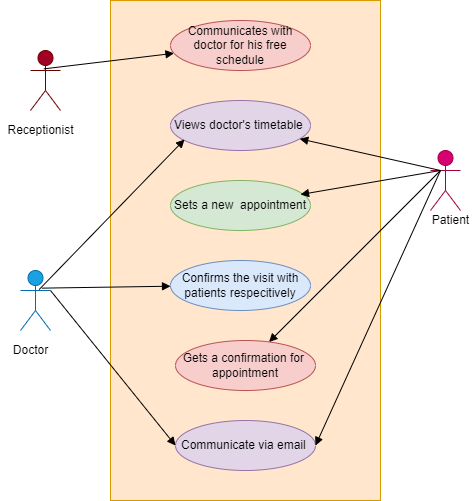

The diagram above was exported from draw.io. Its source (the exported page's mxGraphModel, read from the mxfile embedded in the PNG):
<mxGraphModel dx="782" dy="421" grid="1" gridSize="10" guides="1" tooltips="1" connect="1" arrows="1" fold="1" page="1" pageScale="1" pageWidth="850" pageHeight="1100" math="0" shadow="0">
  <root>
    <mxCell id="0" />
    <mxCell id="1" parent="0" />
    <mxCell id="yhmCOnzuPtErMQb7N4cv-2" value="Patient" style="shape=umlActor;verticalLabelPosition=bottom;verticalAlign=top;html=1;fillColor=#d80073;fontColor=#ffffff;strokeColor=#A50040;" vertex="1" parent="1">
      <mxGeometry x="520" y="210" width="30" height="60" as="geometry" />
    </mxCell>
    <mxCell id="yhmCOnzuPtErMQb7N4cv-3" value="Receptionist" style="shape=umlActor;verticalLabelPosition=bottom;verticalAlign=top;html=1;fillColor=#a20025;fontColor=#ffffff;strokeColor=#6F0000;" vertex="1" parent="1">
      <mxGeometry x="120" y="110" width="30" height="60" as="geometry" />
    </mxCell>
    <mxCell id="yhmCOnzuPtErMQb7N4cv-4" value="" style="shape=umlActor;verticalLabelPosition=bottom;verticalAlign=top;html=1;fillColor=#1ba1e2;fontColor=#ffffff;strokeColor=#006EAF;" vertex="1" parent="1">
      <mxGeometry x="110" y="330" width="30" height="60" as="geometry" />
    </mxCell>
    <mxCell id="yhmCOnzuPtErMQb7N4cv-9" value="" style="html=1;fillColor=#ffe6cc;strokeColor=#d79b00;" vertex="1" parent="1">
      <mxGeometry x="200" y="60" width="270" height="500" as="geometry" />
    </mxCell>
    <mxCell id="yhmCOnzuPtErMQb7N4cv-10" value="Communicates with doctor for his free schedule" style="ellipse;whiteSpace=wrap;html=1;fillColor=#f8cecc;strokeColor=#b85450;" vertex="1" parent="1">
      <mxGeometry x="260" y="80" width="140" height="50" as="geometry" />
    </mxCell>
    <mxCell id="yhmCOnzuPtErMQb7N4cv-11" value="Views doctor's timetable&amp;nbsp;" style="ellipse;whiteSpace=wrap;html=1;fillColor=#e1d5e7;strokeColor=#9673a6;" vertex="1" parent="1">
      <mxGeometry x="260" y="160" width="140" height="50" as="geometry" />
    </mxCell>
    <mxCell id="yhmCOnzuPtErMQb7N4cv-12" value="Sets a new&amp;nbsp; appointment" style="ellipse;whiteSpace=wrap;html=1;fillColor=#d5e8d4;strokeColor=#82b366;" vertex="1" parent="1">
      <mxGeometry x="260" y="240" width="140" height="50" as="geometry" />
    </mxCell>
    <mxCell id="yhmCOnzuPtErMQb7N4cv-13" value="Confirms the visit with patients respecitively" style="ellipse;whiteSpace=wrap;html=1;fillColor=#dae8fc;strokeColor=#6c8ebf;" vertex="1" parent="1">
      <mxGeometry x="260" y="320" width="140" height="50" as="geometry" />
    </mxCell>
    <mxCell id="yhmCOnzuPtErMQb7N4cv-26" value="Gets a confirmation for&amp;nbsp; appointment" style="ellipse;whiteSpace=wrap;html=1;fillColor=#f8cecc;strokeColor=#b85450;" vertex="1" parent="1">
      <mxGeometry x="265" y="400" width="140" height="50" as="geometry" />
    </mxCell>
    <mxCell id="yhmCOnzuPtErMQb7N4cv-28" value="" style="html=1;verticalAlign=bottom;endArrow=block;rounded=0;exitX=0.444;exitY=0.306;exitDx=0;exitDy=0;exitPerimeter=0;" edge="1" parent="1" source="yhmCOnzuPtErMQb7N4cv-3" target="yhmCOnzuPtErMQb7N4cv-10">
      <mxGeometry width="80" relative="1" as="geometry">
        <mxPoint x="150" y="120" as="sourcePoint" />
        <mxPoint x="230" y="120" as="targetPoint" />
      </mxGeometry>
    </mxCell>
    <mxCell id="yhmCOnzuPtErMQb7N4cv-29" value="" style="html=1;verticalAlign=bottom;endArrow=block;rounded=0;entryX=0.1;entryY=0.78;entryDx=0;entryDy=0;entryPerimeter=0;exitX=0.622;exitY=0.317;exitDx=0;exitDy=0;exitPerimeter=0;" edge="1" parent="1" source="yhmCOnzuPtErMQb7N4cv-4" target="yhmCOnzuPtErMQb7N4cv-11">
      <mxGeometry width="80" relative="1" as="geometry">
        <mxPoint x="160" y="380" as="sourcePoint" />
        <mxPoint x="160" y="370" as="targetPoint" />
      </mxGeometry>
    </mxCell>
    <mxCell id="yhmCOnzuPtErMQb7N4cv-30" value="" style="html=1;verticalAlign=bottom;endArrow=block;rounded=0;" edge="1" parent="1" target="yhmCOnzuPtErMQb7N4cv-11">
      <mxGeometry width="80" relative="1" as="geometry">
        <mxPoint x="530" y="230" as="sourcePoint" />
        <mxPoint x="470" y="180" as="targetPoint" />
        <Array as="points" />
      </mxGeometry>
    </mxCell>
    <mxCell id="yhmCOnzuPtErMQb7N4cv-31" value="" style="html=1;verticalAlign=bottom;endArrow=block;rounded=0;" edge="1" parent="1">
      <mxGeometry x="-1" y="-95" width="80" relative="1" as="geometry">
        <mxPoint x="530" y="230" as="sourcePoint" />
        <mxPoint x="390" y="254" as="targetPoint" />
        <mxPoint x="37" y="-23" as="offset" />
      </mxGeometry>
    </mxCell>
    <mxCell id="yhmCOnzuPtErMQb7N4cv-32" value="" style="html=1;verticalAlign=bottom;endArrow=block;rounded=0;" edge="1" parent="1" target="yhmCOnzuPtErMQb7N4cv-26">
      <mxGeometry width="80" relative="1" as="geometry">
        <mxPoint x="530" y="230" as="sourcePoint" />
        <mxPoint x="550" y="330" as="targetPoint" />
      </mxGeometry>
    </mxCell>
    <mxCell id="yhmCOnzuPtErMQb7N4cv-33" value="" style="html=1;verticalAlign=bottom;endArrow=block;rounded=0;exitX=0.711;exitY=0.294;exitDx=0;exitDy=0;exitPerimeter=0;" edge="1" parent="1" source="yhmCOnzuPtErMQb7N4cv-4" target="yhmCOnzuPtErMQb7N4cv-13">
      <mxGeometry width="80" relative="1" as="geometry">
        <mxPoint x="100" y="420" as="sourcePoint" />
        <mxPoint x="180" y="420" as="targetPoint" />
      </mxGeometry>
    </mxCell>
    <mxCell id="yhmCOnzuPtErMQb7N4cv-34" value="Communicate via email&amp;nbsp;" style="ellipse;whiteSpace=wrap;html=1;fillColor=#e1d5e7;strokeColor=#9673a6;" vertex="1" parent="1">
      <mxGeometry x="265" y="480" width="140" height="50" as="geometry" />
    </mxCell>
    <mxCell id="yhmCOnzuPtErMQb7N4cv-35" value="" style="html=1;verticalAlign=bottom;endArrow=block;rounded=0;entryX=0;entryY=0.5;entryDx=0;entryDy=0;exitX=1;exitY=0.3333333333333333;exitDx=0;exitDy=0;exitPerimeter=0;" edge="1" parent="1" source="yhmCOnzuPtErMQb7N4cv-4" target="yhmCOnzuPtErMQb7N4cv-34">
      <mxGeometry width="80" relative="1" as="geometry">
        <mxPoint x="100" y="470" as="sourcePoint" />
        <mxPoint x="180" y="470" as="targetPoint" />
      </mxGeometry>
    </mxCell>
    <mxCell id="yhmCOnzuPtErMQb7N4cv-36" value="" style="html=1;verticalAlign=bottom;endArrow=block;rounded=0;entryX=1;entryY=0.5;entryDx=0;entryDy=0;" edge="1" parent="1" target="yhmCOnzuPtErMQb7N4cv-34">
      <mxGeometry width="80" relative="1" as="geometry">
        <mxPoint x="530" y="230" as="sourcePoint" />
        <mxPoint x="560" y="460" as="targetPoint" />
      </mxGeometry>
    </mxCell>
    <mxCell id="yhmCOnzuPtErMQb7N4cv-39" value="Patient" style="text;html=1;align=center;verticalAlign=middle;resizable=0;points=[];autosize=1;strokeColor=none;fillColor=none;" vertex="1" parent="1">
      <mxGeometry x="515" y="270" width="50" height="20" as="geometry" />
    </mxCell>
    <mxCell id="yhmCOnzuPtErMQb7N4cv-42" value="Doctor" style="text;html=1;align=center;verticalAlign=middle;resizable=0;points=[];autosize=1;strokeColor=none;fillColor=none;" vertex="1" parent="1">
      <mxGeometry x="95" y="400" width="50" height="20" as="geometry" />
    </mxCell>
    <mxCell id="yhmCOnzuPtErMQb7N4cv-43" value="Receptionist&lt;br&gt;" style="text;html=1;align=center;verticalAlign=middle;resizable=0;points=[];autosize=1;strokeColor=none;fillColor=none;" vertex="1" parent="1">
      <mxGeometry x="90" y="180" width="80" height="20" as="geometry" />
    </mxCell>
  </root>
</mxGraphModel>